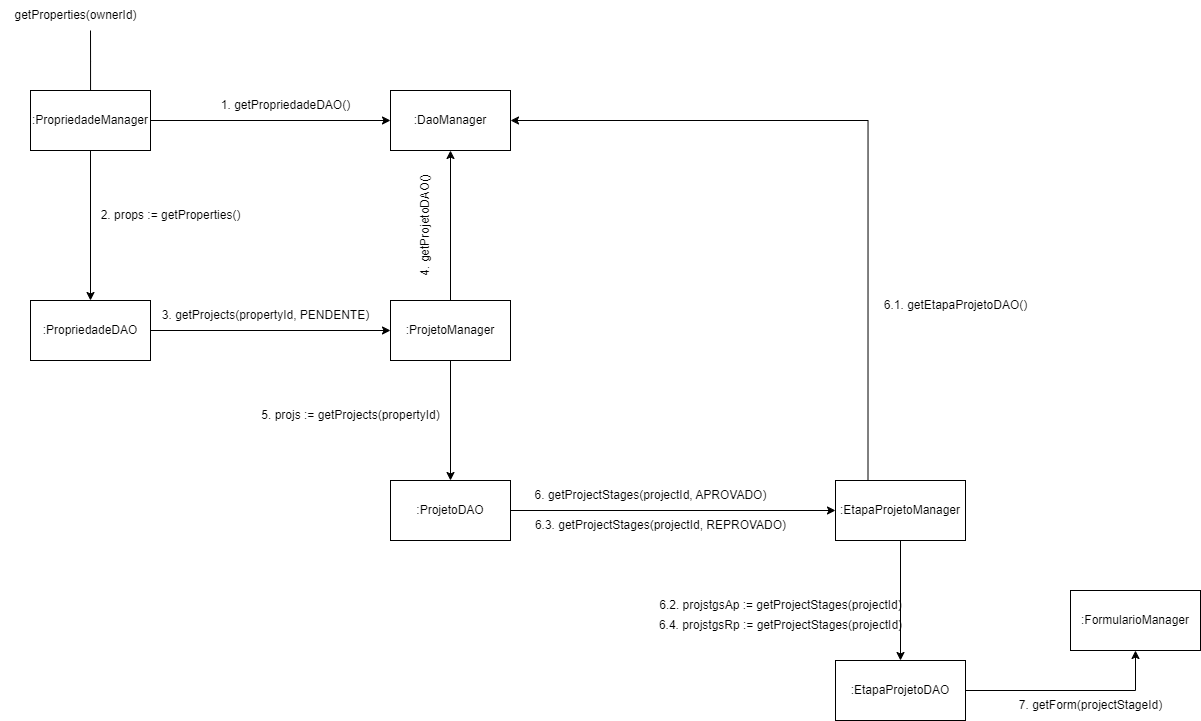

The diagram above was exported from draw.io. Its source (the exported page's mxGraphModel, read from the mxfile embedded in the PNG):
<mxGraphModel dx="1473" dy="844" grid="1" gridSize="10" guides="1" tooltips="1" connect="1" arrows="1" fold="1" page="1" pageScale="1" pageWidth="850" pageHeight="1100" math="0" shadow="0">
  <root>
    <mxCell id="0" />
    <mxCell id="1" parent="0" />
    <mxCell id="J08tAfY-yrUdoFLxVI3k-48" style="edgeStyle=orthogonalEdgeStyle;rounded=0;orthogonalLoop=1;jettySize=auto;html=1;endArrow=none;endFill=0;" edge="1" parent="1" source="J08tAfY-yrUdoFLxVI3k-51">
      <mxGeometry relative="1" as="geometry">
        <mxPoint x="430" y="950" as="targetPoint" />
      </mxGeometry>
    </mxCell>
    <mxCell id="J08tAfY-yrUdoFLxVI3k-49" style="edgeStyle=orthogonalEdgeStyle;rounded=0;orthogonalLoop=1;jettySize=auto;html=1;exitX=1;exitY=0.5;exitDx=0;exitDy=0;entryX=0;entryY=0.5;entryDx=0;entryDy=0;" edge="1" parent="1" source="J08tAfY-yrUdoFLxVI3k-51" target="J08tAfY-yrUdoFLxVI3k-53">
      <mxGeometry relative="1" as="geometry">
        <mxPoint x="690" y="1040" as="targetPoint" />
      </mxGeometry>
    </mxCell>
    <mxCell id="J08tAfY-yrUdoFLxVI3k-50" style="edgeStyle=orthogonalEdgeStyle;rounded=0;orthogonalLoop=1;jettySize=auto;html=1;exitX=0.5;exitY=1;exitDx=0;exitDy=0;" edge="1" parent="1" source="J08tAfY-yrUdoFLxVI3k-51" target="J08tAfY-yrUdoFLxVI3k-56">
      <mxGeometry relative="1" as="geometry" />
    </mxCell>
    <mxCell id="J08tAfY-yrUdoFLxVI3k-51" value=":PropriedadeManager" style="rounded=0;whiteSpace=wrap;html=1;" vertex="1" parent="1">
      <mxGeometry x="370" y="1010" width="120" height="60" as="geometry" />
    </mxCell>
    <mxCell id="J08tAfY-yrUdoFLxVI3k-52" value="getProperties(ownerId)" style="text;html=1;align=center;verticalAlign=middle;resizable=0;points=[];autosize=1;strokeColor=none;fillColor=none;" vertex="1" parent="1">
      <mxGeometry x="340" y="920" width="150" height="30" as="geometry" />
    </mxCell>
    <mxCell id="J08tAfY-yrUdoFLxVI3k-53" value=":DaoManager" style="rounded=0;whiteSpace=wrap;html=1;" vertex="1" parent="1">
      <mxGeometry x="730" y="1010" width="120" height="60" as="geometry" />
    </mxCell>
    <mxCell id="J08tAfY-yrUdoFLxVI3k-54" value="1. getPropriedadeDAO()" style="text;html=1;align=center;verticalAlign=middle;resizable=0;points=[];autosize=1;strokeColor=none;fillColor=none;" vertex="1" parent="1">
      <mxGeometry x="550" y="1010" width="150" height="30" as="geometry" />
    </mxCell>
    <mxCell id="J08tAfY-yrUdoFLxVI3k-55" style="edgeStyle=orthogonalEdgeStyle;rounded=0;orthogonalLoop=1;jettySize=auto;html=1;exitX=1;exitY=0.5;exitDx=0;exitDy=0;" edge="1" parent="1" source="J08tAfY-yrUdoFLxVI3k-56" target="J08tAfY-yrUdoFLxVI3k-60">
      <mxGeometry relative="1" as="geometry" />
    </mxCell>
    <mxCell id="J08tAfY-yrUdoFLxVI3k-56" value=":PropriedadeDAO" style="rounded=0;whiteSpace=wrap;html=1;" vertex="1" parent="1">
      <mxGeometry x="370" y="1220" width="120" height="60" as="geometry" />
    </mxCell>
    <mxCell id="J08tAfY-yrUdoFLxVI3k-57" value="2. props := getProperties()" style="text;html=1;align=center;verticalAlign=middle;resizable=0;points=[];autosize=1;strokeColor=none;fillColor=none;" vertex="1" parent="1">
      <mxGeometry x="430" y="1120" width="160" height="30" as="geometry" />
    </mxCell>
    <mxCell id="J08tAfY-yrUdoFLxVI3k-58" style="edgeStyle=orthogonalEdgeStyle;rounded=0;orthogonalLoop=1;jettySize=auto;html=1;exitX=0.5;exitY=0;exitDx=0;exitDy=0;entryX=0.5;entryY=1;entryDx=0;entryDy=0;" edge="1" parent="1" source="J08tAfY-yrUdoFLxVI3k-60" target="J08tAfY-yrUdoFLxVI3k-53">
      <mxGeometry relative="1" as="geometry" />
    </mxCell>
    <mxCell id="J08tAfY-yrUdoFLxVI3k-59" style="edgeStyle=orthogonalEdgeStyle;rounded=0;orthogonalLoop=1;jettySize=auto;html=1;exitX=0.5;exitY=1;exitDx=0;exitDy=0;" edge="1" parent="1" source="J08tAfY-yrUdoFLxVI3k-60" target="J08tAfY-yrUdoFLxVI3k-64">
      <mxGeometry relative="1" as="geometry" />
    </mxCell>
    <mxCell id="J08tAfY-yrUdoFLxVI3k-60" value=":ProjetoManager" style="rounded=0;whiteSpace=wrap;html=1;" vertex="1" parent="1">
      <mxGeometry x="730" y="1220" width="120" height="60" as="geometry" />
    </mxCell>
    <mxCell id="J08tAfY-yrUdoFLxVI3k-61" value="3. getProjects(propertyId, PENDENTE)" style="text;html=1;align=center;verticalAlign=middle;resizable=0;points=[];autosize=1;strokeColor=none;fillColor=none;" vertex="1" parent="1">
      <mxGeometry x="490" y="1220" width="230" height="30" as="geometry" />
    </mxCell>
    <mxCell id="J08tAfY-yrUdoFLxVI3k-62" value="4. getProjetoDAO()" style="text;html=1;align=center;verticalAlign=middle;resizable=0;points=[];autosize=1;strokeColor=none;fillColor=none;rotation=-90;" vertex="1" parent="1">
      <mxGeometry x="700" y="1130" width="130" height="30" as="geometry" />
    </mxCell>
    <mxCell id="J08tAfY-yrUdoFLxVI3k-63" style="edgeStyle=orthogonalEdgeStyle;rounded=0;orthogonalLoop=1;jettySize=auto;html=1;exitX=1;exitY=0.5;exitDx=0;exitDy=0;entryX=0;entryY=0.5;entryDx=0;entryDy=0;" edge="1" parent="1" source="J08tAfY-yrUdoFLxVI3k-64" target="J08tAfY-yrUdoFLxVI3k-68">
      <mxGeometry relative="1" as="geometry" />
    </mxCell>
    <mxCell id="J08tAfY-yrUdoFLxVI3k-64" value=":ProjetoDAO" style="rounded=0;whiteSpace=wrap;html=1;" vertex="1" parent="1">
      <mxGeometry x="730" y="1400" width="120" height="60" as="geometry" />
    </mxCell>
    <mxCell id="J08tAfY-yrUdoFLxVI3k-65" value="5. projs := getProjects(propertyId)" style="text;html=1;align=center;verticalAlign=middle;resizable=0;points=[];autosize=1;strokeColor=none;fillColor=none;" vertex="1" parent="1">
      <mxGeometry x="590" y="1320" width="200" height="30" as="geometry" />
    </mxCell>
    <mxCell id="J08tAfY-yrUdoFLxVI3k-66" style="edgeStyle=orthogonalEdgeStyle;rounded=0;orthogonalLoop=1;jettySize=auto;html=1;exitX=0.25;exitY=0;exitDx=0;exitDy=0;entryX=1;entryY=0.5;entryDx=0;entryDy=0;" edge="1" parent="1" source="J08tAfY-yrUdoFLxVI3k-68" target="J08tAfY-yrUdoFLxVI3k-53">
      <mxGeometry relative="1" as="geometry">
        <mxPoint x="1182.5" y="1030" as="targetPoint" />
      </mxGeometry>
    </mxCell>
    <mxCell id="J08tAfY-yrUdoFLxVI3k-67" style="edgeStyle=orthogonalEdgeStyle;rounded=0;orthogonalLoop=1;jettySize=auto;html=1;exitX=0.5;exitY=1;exitDx=0;exitDy=0;entryX=0.5;entryY=0;entryDx=0;entryDy=0;" edge="1" parent="1" source="J08tAfY-yrUdoFLxVI3k-68" target="J08tAfY-yrUdoFLxVI3k-72">
      <mxGeometry relative="1" as="geometry">
        <mxPoint x="1215" y="1550" as="targetPoint" />
      </mxGeometry>
    </mxCell>
    <mxCell id="J08tAfY-yrUdoFLxVI3k-68" value=":EtapaProjetoManager" style="rounded=0;whiteSpace=wrap;html=1;" vertex="1" parent="1">
      <mxGeometry x="1175" y="1400" width="130" height="60" as="geometry" />
    </mxCell>
    <mxCell id="J08tAfY-yrUdoFLxVI3k-69" value="6. getProjectStages(projectId, APROVADO)" style="text;html=1;align=center;verticalAlign=middle;resizable=0;points=[];autosize=1;strokeColor=none;fillColor=none;" vertex="1" parent="1">
      <mxGeometry x="860" y="1400" width="260" height="30" as="geometry" />
    </mxCell>
    <mxCell id="J08tAfY-yrUdoFLxVI3k-70" value="6.1. getEtapaProjetoDAO()" style="text;html=1;align=center;verticalAlign=middle;resizable=0;points=[];autosize=1;strokeColor=none;fillColor=none;" vertex="1" parent="1">
      <mxGeometry x="1210" y="1210" width="170" height="30" as="geometry" />
    </mxCell>
    <mxCell id="J08tAfY-yrUdoFLxVI3k-71" style="edgeStyle=orthogonalEdgeStyle;rounded=0;orthogonalLoop=1;jettySize=auto;html=1;exitX=1;exitY=0.5;exitDx=0;exitDy=0;entryX=0.5;entryY=1;entryDx=0;entryDy=0;" edge="1" parent="1" source="J08tAfY-yrUdoFLxVI3k-72" target="J08tAfY-yrUdoFLxVI3k-78">
      <mxGeometry relative="1" as="geometry">
        <mxPoint x="1483" y="1590" as="targetPoint" />
      </mxGeometry>
    </mxCell>
    <mxCell id="J08tAfY-yrUdoFLxVI3k-72" value=":EtapaProjetoDAO" style="rounded=0;whiteSpace=wrap;html=1;" vertex="1" parent="1">
      <mxGeometry x="1175" y="1580" width="130" height="60" as="geometry" />
    </mxCell>
    <mxCell id="J08tAfY-yrUdoFLxVI3k-73" value="6.2. projstgsAp := getProjectStages(projectId)" style="text;html=1;align=center;verticalAlign=middle;resizable=0;points=[];autosize=1;strokeColor=none;fillColor=none;" vertex="1" parent="1">
      <mxGeometry x="985" y="1510" width="270" height="30" as="geometry" />
    </mxCell>
    <mxCell id="J08tAfY-yrUdoFLxVI3k-78" value=":FormularioManager" style="rounded=0;whiteSpace=wrap;html=1;" vertex="1" parent="1">
      <mxGeometry x="1410" y="1510" width="130" height="60" as="geometry" />
    </mxCell>
    <mxCell id="J08tAfY-yrUdoFLxVI3k-79" value="7. getForm(projectStageId)" style="text;html=1;align=center;verticalAlign=middle;resizable=0;points=[];autosize=1;strokeColor=none;fillColor=none;" vertex="1" parent="1">
      <mxGeometry x="1345" y="1610" width="170" height="30" as="geometry" />
    </mxCell>
    <mxCell id="J08tAfY-yrUdoFLxVI3k-100" value="6.3. getProjectStages(projectId, REPROVADO)" style="text;html=1;align=center;verticalAlign=middle;resizable=0;points=[];autosize=1;strokeColor=none;fillColor=none;" vertex="1" parent="1">
      <mxGeometry x="865" y="1430" width="270" height="30" as="geometry" />
    </mxCell>
    <mxCell id="J08tAfY-yrUdoFLxVI3k-101" value="6.4. projstgsRp := getProjectStages(projectId)" style="text;html=1;align=center;verticalAlign=middle;resizable=0;points=[];autosize=1;strokeColor=none;fillColor=none;" vertex="1" parent="1">
      <mxGeometry x="985" y="1530" width="270" height="30" as="geometry" />
    </mxCell>
  </root>
</mxGraphModel>